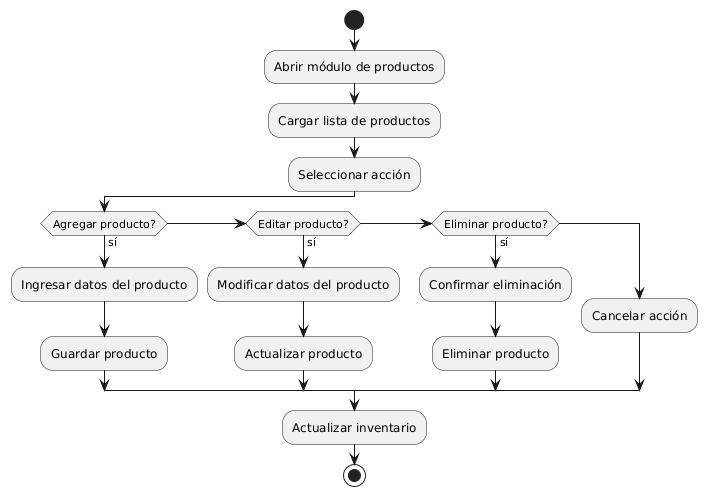

The diagram above was rendered by PlantUML. Its source (embedded in the PNG):
@startuml
start
:Abrir módulo de productos;
:Cargar lista de productos;

:Seleccionar acción;
if (Agregar producto?) then (sí)
  :Ingresar datos del producto;
  :Guardar producto;
else if (Editar producto?) then (sí)
  :Modificar datos del producto;
  :Actualizar producto;
else if (Eliminar producto?) then (sí)
  :Confirmar eliminación;
  :Eliminar producto;
else
  :Cancelar acción;
endif

:Actualizar inventario;
stop
@enduml